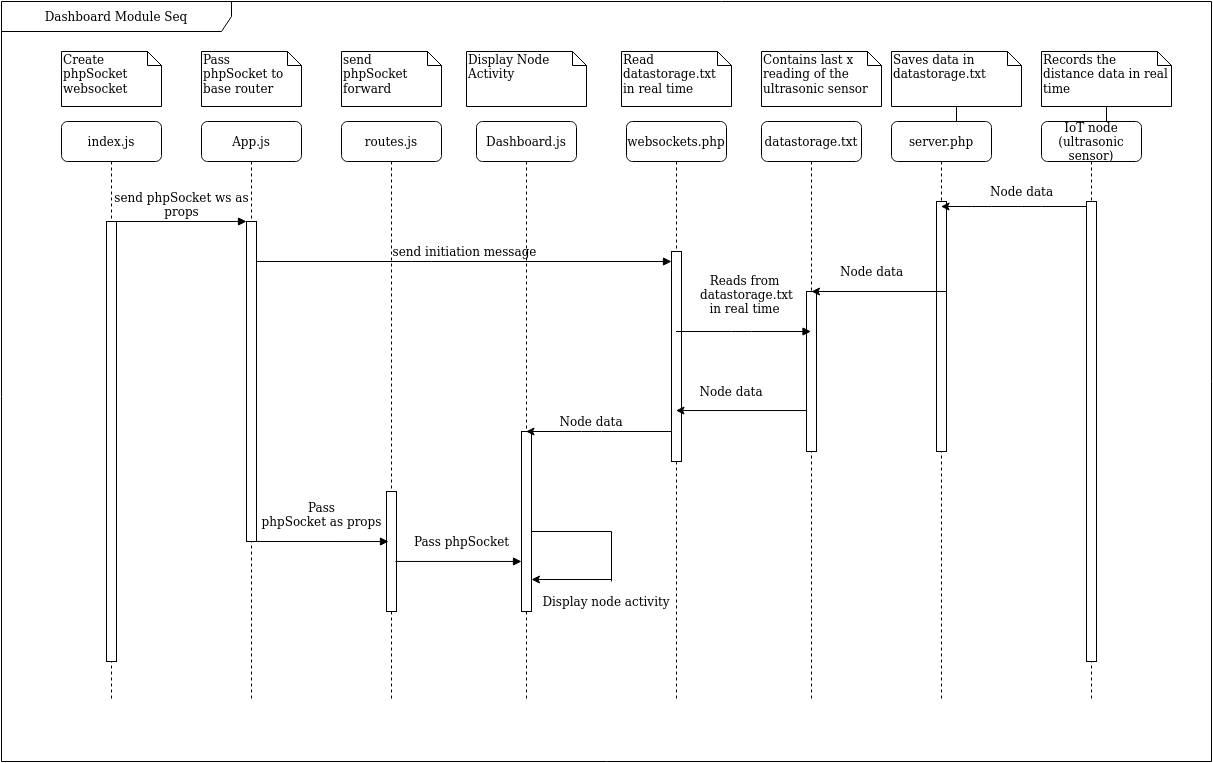

The diagram above was exported from draw.io. Its source (the exported page's mxGraphModel, read from the mxfile embedded in the PNG):
<mxGraphModel dx="1355" dy="1626" grid="1" gridSize="10" guides="1" tooltips="1" connect="1" arrows="1" fold="1" page="1" pageScale="1" pageWidth="1100" pageHeight="850" background="#ffffff" math="0" shadow="0">
  <root>
    <mxCell id="0" />
    <mxCell id="1" parent="0" />
    <mxCell id="7baba1c4bc27f4b0-2" value="App.js" style="shape=umlLifeline;perimeter=lifelinePerimeter;whiteSpace=wrap;html=1;container=1;collapsible=0;recursiveResize=0;outlineConnect=0;rounded=1;shadow=0;comic=0;labelBackgroundColor=none;strokeWidth=1;fontFamily=Verdana;fontSize=12;align=center;" parent="1" vertex="1">
      <mxGeometry x="240" y="80" width="100" height="580" as="geometry" />
    </mxCell>
    <mxCell id="7baba1c4bc27f4b0-10" value="" style="html=1;points=[];perimeter=orthogonalPerimeter;rounded=0;shadow=0;comic=0;labelBackgroundColor=none;strokeWidth=1;fontFamily=Verdana;fontSize=12;align=center;" parent="7baba1c4bc27f4b0-2" vertex="1">
      <mxGeometry x="45" y="100" width="10" height="320" as="geometry" />
    </mxCell>
    <UserObject label="routes.js" link="routes.js" id="7baba1c4bc27f4b0-4">
      <mxCell style="shape=umlLifeline;perimeter=lifelinePerimeter;whiteSpace=wrap;html=1;container=1;collapsible=0;recursiveResize=0;outlineConnect=0;rounded=1;shadow=0;comic=0;labelBackgroundColor=none;strokeWidth=1;fontFamily=Verdana;fontSize=12;align=center;" parent="1" vertex="1">
        <mxGeometry x="380" y="80" width="100" height="580" as="geometry" />
      </mxCell>
    </UserObject>
    <mxCell id="ZbC8Z6TNUnUQ1Px_VSO9-42" value="" style="html=1;points=[];perimeter=orthogonalPerimeter;rounded=0;shadow=0;comic=0;labelBackgroundColor=none;strokeWidth=1;fontFamily=Verdana;fontSize=12;align=center;" parent="7baba1c4bc27f4b0-4" vertex="1">
      <mxGeometry x="45" y="370" width="10" height="120" as="geometry" />
    </mxCell>
    <mxCell id="7baba1c4bc27f4b0-5" value="Dashboard.js" style="shape=umlLifeline;perimeter=lifelinePerimeter;whiteSpace=wrap;html=1;container=1;collapsible=0;recursiveResize=0;outlineConnect=0;rounded=1;shadow=0;comic=0;labelBackgroundColor=none;strokeWidth=1;fontFamily=Verdana;fontSize=12;align=center;" parent="1" vertex="1">
      <mxGeometry x="515" y="80" width="100" height="580" as="geometry" />
    </mxCell>
    <mxCell id="7baba1c4bc27f4b0-22" value="" style="html=1;points=[];perimeter=orthogonalPerimeter;rounded=0;shadow=0;comic=0;labelBackgroundColor=none;strokeWidth=1;fontFamily=Verdana;fontSize=12;align=center;" parent="7baba1c4bc27f4b0-5" vertex="1">
      <mxGeometry x="45" y="310" width="10" height="180" as="geometry" />
    </mxCell>
    <UserObject label="websockets.php" link="routing.py" id="7baba1c4bc27f4b0-6">
      <mxCell style="shape=umlLifeline;perimeter=lifelinePerimeter;whiteSpace=wrap;html=1;container=1;collapsible=0;recursiveResize=0;outlineConnect=0;rounded=1;shadow=0;comic=0;labelBackgroundColor=none;strokeWidth=1;fontFamily=Verdana;fontSize=12;align=center;" parent="1" vertex="1">
        <mxGeometry x="665" y="80" width="100" height="580" as="geometry" />
      </mxCell>
    </UserObject>
    <UserObject label="index.js" link="index.js" id="7baba1c4bc27f4b0-8">
      <mxCell style="shape=umlLifeline;perimeter=lifelinePerimeter;whiteSpace=wrap;html=1;container=1;collapsible=0;recursiveResize=0;outlineConnect=0;rounded=1;shadow=0;comic=0;labelBackgroundColor=none;strokeWidth=1;fontFamily=Verdana;fontSize=12;align=center;" parent="1" vertex="1">
        <mxGeometry x="100" y="80" width="100" height="580" as="geometry" />
      </mxCell>
    </UserObject>
    <mxCell id="7baba1c4bc27f4b0-9" value="" style="html=1;points=[];perimeter=orthogonalPerimeter;rounded=0;shadow=0;comic=0;labelBackgroundColor=none;strokeWidth=1;fontFamily=Verdana;fontSize=12;align=center;" parent="7baba1c4bc27f4b0-8" vertex="1">
      <mxGeometry x="45" y="100" width="10" height="440" as="geometry" />
    </mxCell>
    <mxCell id="7baba1c4bc27f4b0-19" value="" style="html=1;points=[];perimeter=orthogonalPerimeter;rounded=0;shadow=0;comic=0;labelBackgroundColor=none;strokeWidth=1;fontFamily=Verdana;fontSize=12;align=center;" parent="1" vertex="1">
      <mxGeometry x="710" y="210" width="10" height="210" as="geometry" />
    </mxCell>
    <mxCell id="7baba1c4bc27f4b0-11" value="&lt;div&gt;send phpSocket ws as &lt;br&gt;&lt;/div&gt;&lt;div&gt;props&lt;br&gt;&lt;/div&gt;" style="html=1;verticalAlign=bottom;endArrow=block;entryX=0;entryY=0;labelBackgroundColor=none;fontFamily=Verdana;fontSize=12;edgeStyle=elbowEdgeStyle;elbow=vertical;" parent="1" source="7baba1c4bc27f4b0-9" target="7baba1c4bc27f4b0-10" edge="1">
      <mxGeometry relative="1" as="geometry">
        <mxPoint x="220" y="190" as="sourcePoint" />
      </mxGeometry>
    </mxCell>
    <mxCell id="7baba1c4bc27f4b0-14" value="send initiation message" style="html=1;verticalAlign=bottom;endArrow=block;labelBackgroundColor=none;fontFamily=Verdana;fontSize=12;edgeStyle=elbowEdgeStyle;elbow=vertical;" parent="1" source="7baba1c4bc27f4b0-10" target="7baba1c4bc27f4b0-19" edge="1">
      <mxGeometry relative="1" as="geometry">
        <mxPoint x="370" y="200" as="sourcePoint" />
        <mxPoint x="435" y="220.00000000000023" as="targetPoint" />
        <Array as="points">
          <mxPoint x="460" y="220" />
          <mxPoint x="710" y="220" />
        </Array>
      </mxGeometry>
    </mxCell>
    <mxCell id="7baba1c4bc27f4b0-40" value="&lt;div&gt;Create phpSocket websocket&lt;br&gt;&lt;/div&gt;&lt;div&gt;&lt;br&gt;&lt;/div&gt;" style="shape=note;whiteSpace=wrap;html=1;size=14;verticalAlign=top;align=left;spacingTop=-6;rounded=0;shadow=0;comic=0;labelBackgroundColor=none;strokeWidth=1;fontFamily=Verdana;fontSize=12" parent="1" vertex="1">
      <mxGeometry x="100" y="10" width="100" height="55" as="geometry" />
    </mxCell>
    <mxCell id="7baba1c4bc27f4b0-41" value="&lt;div&gt;Pass &lt;br&gt;&lt;/div&gt;&lt;div&gt;phpSocket to base router&lt;/div&gt;" style="shape=note;whiteSpace=wrap;html=1;size=14;verticalAlign=top;align=left;spacingTop=-6;rounded=0;shadow=0;comic=0;labelBackgroundColor=none;strokeWidth=1;fontFamily=Verdana;fontSize=12" parent="1" vertex="1">
      <mxGeometry x="240" y="10" width="100" height="55" as="geometry" />
    </mxCell>
    <mxCell id="7baba1c4bc27f4b0-43" value="&lt;div&gt;send &lt;br&gt;&lt;/div&gt;&lt;div&gt;phpSocket forward&lt;/div&gt;" style="shape=note;whiteSpace=wrap;html=1;size=14;verticalAlign=top;align=left;spacingTop=-6;rounded=0;shadow=0;comic=0;labelBackgroundColor=none;strokeWidth=1;fontFamily=Verdana;fontSize=12" parent="1" vertex="1">
      <mxGeometry x="380" y="10" width="100" height="55" as="geometry" />
    </mxCell>
    <mxCell id="7baba1c4bc27f4b0-44" value="Display Node Activity" style="shape=note;whiteSpace=wrap;html=1;size=14;verticalAlign=top;align=left;spacingTop=-6;rounded=0;shadow=0;comic=0;labelBackgroundColor=none;strokeWidth=1;fontFamily=Verdana;fontSize=12" parent="1" vertex="1">
      <mxGeometry x="505" y="10" width="120" height="55" as="geometry" />
    </mxCell>
    <mxCell id="7baba1c4bc27f4b0-45" value="Read datastorage.txt in real time" style="shape=note;whiteSpace=wrap;html=1;size=14;verticalAlign=top;align=left;spacingTop=-6;rounded=0;shadow=0;comic=0;labelBackgroundColor=none;strokeWidth=1;fontFamily=Verdana;fontSize=12" parent="1" vertex="1">
      <mxGeometry x="660" y="10" width="110" height="55" as="geometry" />
    </mxCell>
    <mxCell id="ZbC8Z6TNUnUQ1Px_VSO9-4" value="Contains last x reading of the ultrasonic sensor" style="shape=note;whiteSpace=wrap;html=1;size=14;verticalAlign=top;align=left;spacingTop=-6;rounded=0;shadow=0;comic=0;labelBackgroundColor=none;strokeWidth=1;fontFamily=Verdana;fontSize=12" parent="1" vertex="1">
      <mxGeometry x="800" y="10" width="120" height="55" as="geometry" />
    </mxCell>
    <UserObject label="datastorage.txt" link="file.csv" id="ZbC8Z6TNUnUQ1Px_VSO9-5">
      <mxCell style="shape=umlLifeline;perimeter=lifelinePerimeter;whiteSpace=wrap;html=1;container=1;collapsible=0;recursiveResize=0;outlineConnect=0;rounded=1;shadow=0;comic=0;labelBackgroundColor=none;strokeWidth=1;fontFamily=Verdana;fontSize=12;align=center;" parent="1" vertex="1">
        <mxGeometry x="800" y="80" width="100" height="580" as="geometry" />
      </mxCell>
    </UserObject>
    <mxCell id="ZbC8Z6TNUnUQ1Px_VSO9-26" value="" style="html=1;points=[];perimeter=orthogonalPerimeter;rounded=0;shadow=0;comic=0;labelBackgroundColor=none;strokeWidth=1;fontFamily=Verdana;fontSize=12;align=center;" parent="ZbC8Z6TNUnUQ1Px_VSO9-5" vertex="1">
      <mxGeometry x="45" y="170" width="10" height="160" as="geometry" />
    </mxCell>
    <mxCell id="va-btNgjI6UytxWGugmH-2" value="" style="edgeStyle=orthogonalEdgeStyle;rounded=0;orthogonalLoop=1;jettySize=auto;html=1;" parent="1" source="ZbC8Z6TNUnUQ1Px_VSO9-6" target="ZbC8Z6TNUnUQ1Px_VSO9-7" edge="1">
      <mxGeometry relative="1" as="geometry" />
    </mxCell>
    <mxCell id="ZbC8Z6TNUnUQ1Px_VSO9-6" value="Saves data in &lt;br&gt;&lt;div&gt;datastorage.txt&lt;br&gt;&lt;/div&gt;" style="shape=note;whiteSpace=wrap;html=1;size=14;verticalAlign=top;align=left;spacingTop=-6;rounded=0;shadow=0;comic=0;labelBackgroundColor=none;strokeWidth=1;fontFamily=Verdana;fontSize=12" parent="1" vertex="1">
      <mxGeometry x="930" y="10" width="130" height="55" as="geometry" />
    </mxCell>
    <mxCell id="ZbC8Z6TNUnUQ1Px_VSO9-7" value="server.php" style="shape=umlLifeline;perimeter=lifelinePerimeter;whiteSpace=wrap;html=1;container=1;collapsible=0;recursiveResize=0;outlineConnect=0;rounded=1;shadow=0;comic=0;labelBackgroundColor=none;strokeWidth=1;fontFamily=Verdana;fontSize=12;align=center;" parent="1" vertex="1">
      <mxGeometry x="930" y="80" width="100" height="580" as="geometry" />
    </mxCell>
    <mxCell id="ZbC8Z6TNUnUQ1Px_VSO9-27" value="" style="html=1;points=[];perimeter=orthogonalPerimeter;rounded=0;shadow=0;comic=0;labelBackgroundColor=none;strokeWidth=1;fontFamily=Verdana;fontSize=12;align=center;" parent="ZbC8Z6TNUnUQ1Px_VSO9-7" vertex="1">
      <mxGeometry x="45" y="80" width="10" height="250" as="geometry" />
    </mxCell>
    <mxCell id="ZbC8Z6TNUnUQ1Px_VSO9-14" value="Pass phpSocket" style="html=1;verticalAlign=bottom;endArrow=block;labelBackgroundColor=none;fontFamily=Verdana;fontSize=12;exitX=0.9;exitY=0.583;exitDx=0;exitDy=0;exitPerimeter=0;" parent="1" source="ZbC8Z6TNUnUQ1Px_VSO9-42" target="7baba1c4bc27f4b0-22" edge="1">
      <mxGeometry x="0.0476" y="10" relative="1" as="geometry">
        <mxPoint x="440" y="520" as="sourcePoint" />
        <mxPoint x="565" y="520.04" as="targetPoint" />
        <mxPoint as="offset" />
      </mxGeometry>
    </mxCell>
    <mxCell id="ZbC8Z6TNUnUQ1Px_VSO9-18" value="" style="endArrow=none;html=1;" parent="1" edge="1">
      <mxGeometry width="50" height="50" relative="1" as="geometry">
        <mxPoint x="570" y="490" as="sourcePoint" />
        <mxPoint x="650" y="490" as="targetPoint" />
      </mxGeometry>
    </mxCell>
    <mxCell id="ZbC8Z6TNUnUQ1Px_VSO9-21" value="" style="endArrow=none;html=1;" parent="1" edge="1">
      <mxGeometry width="50" height="50" relative="1" as="geometry">
        <mxPoint x="650" y="540" as="sourcePoint" />
        <mxPoint x="650" y="490" as="targetPoint" />
      </mxGeometry>
    </mxCell>
    <mxCell id="ZbC8Z6TNUnUQ1Px_VSO9-22" value="" style="endArrow=classic;html=1;" parent="1" edge="1">
      <mxGeometry width="50" height="50" relative="1" as="geometry">
        <mxPoint x="650" y="538" as="sourcePoint" />
        <mxPoint x="570" y="538" as="targetPoint" />
      </mxGeometry>
    </mxCell>
    <mxCell id="ZbC8Z6TNUnUQ1Px_VSO9-23" value="Display node activity" style="text;html=1;strokeColor=none;fillColor=none;align=center;verticalAlign=middle;whiteSpace=wrap;rounded=0;" parent="1" vertex="1">
      <mxGeometry x="570" y="550" width="150" height="20" as="geometry" />
    </mxCell>
    <mxCell id="ZbC8Z6TNUnUQ1Px_VSO9-29" value="" style="endArrow=classic;html=1;" parent="1" target="ZbC8Z6TNUnUQ1Px_VSO9-7" edge="1">
      <mxGeometry width="50" height="50" relative="1" as="geometry">
        <mxPoint x="1126" y="165" as="sourcePoint" />
        <mxPoint x="980" y="240" as="targetPoint" />
        <Array as="points">
          <mxPoint x="1070" y="165" />
          <mxPoint x="1020" y="165" />
        </Array>
      </mxGeometry>
    </mxCell>
    <mxCell id="ZbC8Z6TNUnUQ1Px_VSO9-46" value="&lt;div&gt;Reads from &lt;br&gt;&lt;/div&gt;&lt;div&gt;&amp;nbsp;datastorage.txt &lt;br&gt;&lt;/div&gt;&lt;div&gt;in real time&lt;/div&gt;" style="html=1;verticalAlign=bottom;endArrow=block;labelBackgroundColor=none;fontFamily=Verdana;fontSize=12;" parent="1" source="7baba1c4bc27f4b0-6" target="ZbC8Z6TNUnUQ1Px_VSO9-5" edge="1">
      <mxGeometry x="0.0116" y="13" relative="1" as="geometry">
        <mxPoint x="850" y="360" as="sourcePoint" />
        <mxPoint x="975" y="362.08500000000004" as="targetPoint" />
        <mxPoint as="offset" />
        <Array as="points">
          <mxPoint x="780" y="290" />
        </Array>
      </mxGeometry>
    </mxCell>
    <mxCell id="ZbC8Z6TNUnUQ1Px_VSO9-52" value="&lt;div&gt;Pass &lt;br&gt;&lt;/div&gt;&lt;div&gt;phpSocket as props&lt;/div&gt;" style="html=1;verticalAlign=bottom;endArrow=block;labelBackgroundColor=none;fontFamily=Verdana;fontSize=12;entryX=0.2;entryY=0.417;entryDx=0;entryDy=0;entryPerimeter=0;" parent="1" target="ZbC8Z6TNUnUQ1Px_VSO9-42" edge="1">
      <mxGeometry x="0.0219" y="10" relative="1" as="geometry">
        <mxPoint x="290" y="500" as="sourcePoint" />
        <mxPoint x="415" y="500" as="targetPoint" />
        <mxPoint as="offset" />
      </mxGeometry>
    </mxCell>
    <mxCell id="ZD9hQbkr6Y9bqyAi1Jcz-1" value="Node data" style="text;html=1;align=center;verticalAlign=middle;resizable=0;points=[];autosize=1;" parent="1" vertex="1">
      <mxGeometry x="1020" y="140" width="80" height="20" as="geometry" />
    </mxCell>
    <mxCell id="ZD9hQbkr6Y9bqyAi1Jcz-3" value="" style="endArrow=classic;html=1;exitX=0;exitY=0.744;exitDx=0;exitDy=0;exitPerimeter=0;" parent="1" source="ZbC8Z6TNUnUQ1Px_VSO9-26" target="7baba1c4bc27f4b0-6" edge="1">
      <mxGeometry width="50" height="50" relative="1" as="geometry">
        <mxPoint x="840" y="370" as="sourcePoint" />
        <mxPoint x="890" y="320" as="targetPoint" />
      </mxGeometry>
    </mxCell>
    <mxCell id="ZD9hQbkr6Y9bqyAi1Jcz-4" value="" style="endArrow=classic;html=1;" parent="1" target="7baba1c4bc27f4b0-5" edge="1">
      <mxGeometry width="50" height="50" relative="1" as="geometry">
        <mxPoint x="710" y="390" as="sourcePoint" />
        <mxPoint x="590" y="369.5" as="targetPoint" />
        <Array as="points">
          <mxPoint x="630" y="390" />
        </Array>
      </mxGeometry>
    </mxCell>
    <mxCell id="ZD9hQbkr6Y9bqyAi1Jcz-5" value="Node data" style="text;html=1;strokeColor=none;fillColor=none;align=center;verticalAlign=middle;whiteSpace=wrap;rounded=0;" parent="1" vertex="1">
      <mxGeometry x="730" y="340" width="80" height="20" as="geometry" />
    </mxCell>
    <mxCell id="ZD9hQbkr6Y9bqyAi1Jcz-6" value="Node data" style="text;html=1;strokeColor=none;fillColor=none;align=center;verticalAlign=middle;whiteSpace=wrap;rounded=0;" parent="1" vertex="1">
      <mxGeometry x="595" y="370" width="70" height="20" as="geometry" />
    </mxCell>
    <mxCell id="ZD9hQbkr6Y9bqyAi1Jcz-7" value="" style="edgeStyle=orthogonalEdgeStyle;rounded=0;orthogonalLoop=1;jettySize=auto;html=1;" parent="1" source="ZD9hQbkr6Y9bqyAi1Jcz-8" target="ZD9hQbkr6Y9bqyAi1Jcz-9" edge="1">
      <mxGeometry relative="1" as="geometry" />
    </mxCell>
    <mxCell id="ZD9hQbkr6Y9bqyAi1Jcz-8" value="Records the distance data in real time" style="shape=note;whiteSpace=wrap;html=1;size=14;verticalAlign=top;align=left;spacingTop=-6;rounded=0;shadow=0;comic=0;labelBackgroundColor=none;strokeWidth=1;fontFamily=Verdana;fontSize=12" parent="1" vertex="1">
      <mxGeometry x="1080" y="10" width="130" height="55" as="geometry" />
    </mxCell>
    <mxCell id="ZD9hQbkr6Y9bqyAi1Jcz-9" value="&lt;div&gt;IoT node&lt;/div&gt;&lt;div&gt;(ultrasonic sensor)&lt;/div&gt;" style="shape=umlLifeline;perimeter=lifelinePerimeter;whiteSpace=wrap;html=1;container=1;collapsible=0;recursiveResize=0;outlineConnect=0;rounded=1;shadow=0;comic=0;labelBackgroundColor=none;strokeWidth=1;fontFamily=Verdana;fontSize=12;align=center;" parent="1" vertex="1">
      <mxGeometry x="1080" y="80" width="100" height="580" as="geometry" />
    </mxCell>
    <mxCell id="ZD9hQbkr6Y9bqyAi1Jcz-10" value="" style="html=1;points=[];perimeter=orthogonalPerimeter;rounded=0;shadow=0;comic=0;labelBackgroundColor=none;strokeWidth=1;fontFamily=Verdana;fontSize=12;align=center;" parent="ZD9hQbkr6Y9bqyAi1Jcz-9" vertex="1">
      <mxGeometry x="45" y="80" width="10" height="460" as="geometry" />
    </mxCell>
    <mxCell id="ZD9hQbkr6Y9bqyAi1Jcz-11" value="Node data" style="text;html=1;align=center;verticalAlign=middle;resizable=0;points=[];autosize=1;" parent="1" vertex="1">
      <mxGeometry x="870" y="220" width="80" height="20" as="geometry" />
    </mxCell>
    <mxCell id="ZD9hQbkr6Y9bqyAi1Jcz-14" value="" style="endArrow=classic;html=1;" parent="1" edge="1">
      <mxGeometry width="50" height="50" relative="1" as="geometry">
        <mxPoint x="984.75" y="250" as="sourcePoint" />
        <mxPoint x="850" y="250" as="targetPoint" />
        <Array as="points">
          <mxPoint x="875.25" y="250" />
          <mxPoint x="925.25" y="250" />
        </Array>
      </mxGeometry>
    </mxCell>
    <mxCell id="ZD9hQbkr6Y9bqyAi1Jcz-16" value="Dashboard Module Seq" style="shape=umlFrame;whiteSpace=wrap;html=1;width=230;height=30;" parent="1" vertex="1">
      <mxGeometry x="40" y="-40" width="1210" height="760" as="geometry" />
    </mxCell>
  </root>
</mxGraphModel>